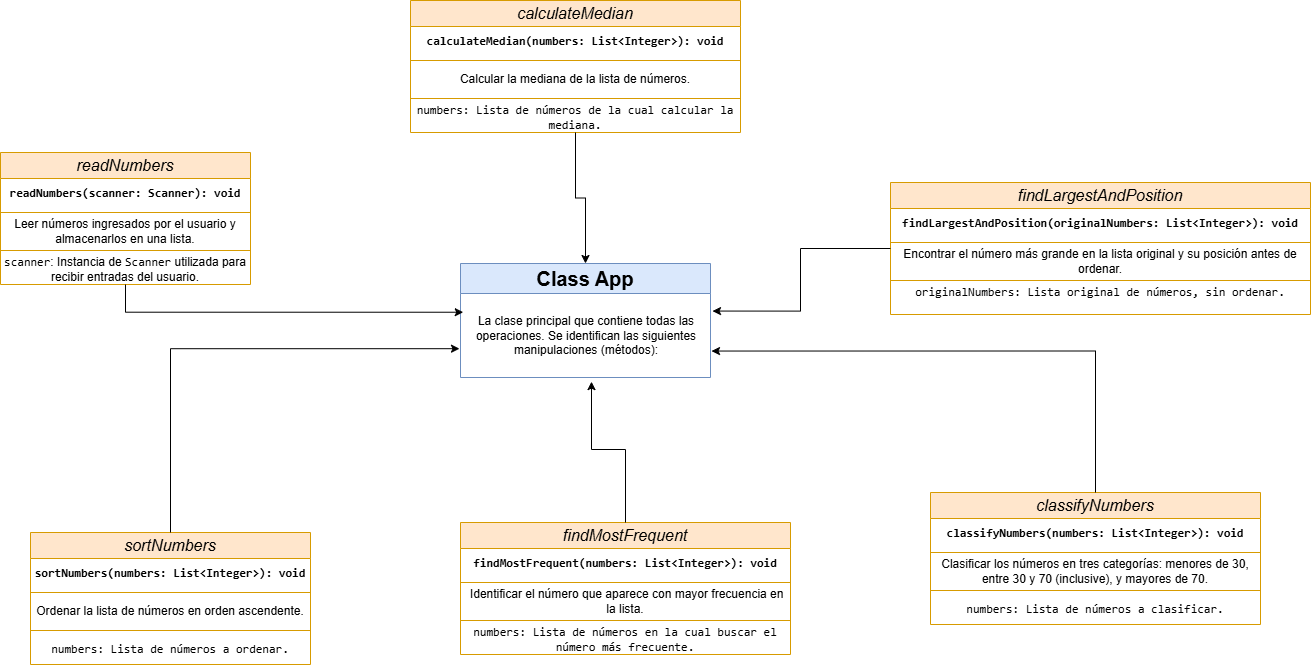

The diagram above was exported from draw.io. Its source (the exported page's mxGraphModel, read from the mxfile embedded in the PNG):
<mxGraphModel dx="2253" dy="829" grid="1" gridSize="10" guides="1" tooltips="1" connect="1" arrows="1" fold="1" page="1" pageScale="1" pageWidth="827" pageHeight="1169" math="0" shadow="0">
  <root>
    <mxCell id="0" />
    <mxCell id="1" parent="0" />
    <mxCell id="n3__H2D-mifGFwIgigk6-1" value="&lt;b&gt;&lt;font style=&quot;font-size: 20px;&quot;&gt;Class App&lt;/font&gt;&lt;/b&gt;" style="swimlane;fontStyle=0;childLayout=stackLayout;horizontal=1;startSize=30;fillColor=#dae8fc;horizontalStack=0;resizeParent=1;resizeParentMax=0;resizeLast=0;collapsible=1;marginBottom=0;whiteSpace=wrap;html=1;align=center;strokeColor=#6c8ebf;" parent="1" vertex="1">
      <mxGeometry x="70" y="641" width="250" height="114" as="geometry" />
    </mxCell>
    <mxCell id="n3__H2D-mifGFwIgigk6-2" value="&lt;br&gt;&lt;div style=&quot;text-align: center;&quot;&gt;&lt;span style=&quot;background-color: initial;&quot;&gt;La clase principal que contiene todas las operaciones. Se identifican las siguientes manipulaciones&amp;nbsp;&lt;/span&gt;&lt;span style=&quot;background-color: initial; text-align: left;&quot;&gt;(métodos):&lt;/span&gt;&lt;/div&gt;&lt;div style=&quot;text-align: center;&quot;&gt;&lt;br&gt;&lt;/div&gt;" style="text;strokeColor=none;fillColor=none;align=left;verticalAlign=top;spacingLeft=4;spacingRight=4;overflow=hidden;rotatable=0;points=[[0,0.5],[1,0.5]];portConstraint=eastwest;whiteSpace=wrap;html=1;" parent="n3__H2D-mifGFwIgigk6-1" vertex="1">
      <mxGeometry y="30" width="250" height="84" as="geometry" />
    </mxCell>
    <mxCell id="n3__H2D-mifGFwIgigk6-5" value="&lt;i&gt;&lt;font style=&quot;font-size: 16px;&quot;&gt;readNumbers&lt;/font&gt;&lt;/i&gt;" style="swimlane;fontStyle=0;childLayout=stackLayout;horizontal=1;startSize=26;fillColor=#ffe6cc;horizontalStack=0;resizeParent=1;resizeParentMax=0;resizeLast=0;collapsible=1;marginBottom=0;whiteSpace=wrap;html=1;align=center;strokeColor=#d79b00;" parent="1" vertex="1">
      <mxGeometry x="-390" y="530" width="250" height="132" as="geometry" />
    </mxCell>
    <mxCell id="n3__H2D-mifGFwIgigk6-10" value="&lt;strong&gt;&lt;code&gt;readNumbers(scanner: Scanner): void&lt;/code&gt;&lt;/strong&gt;" style="text;html=1;align=center;verticalAlign=middle;whiteSpace=wrap;rounded=0;" parent="n3__H2D-mifGFwIgigk6-5" vertex="1">
      <mxGeometry y="26" width="250" height="30" as="geometry" />
    </mxCell>
    <mxCell id="n3__H2D-mifGFwIgigk6-14" value="" style="line;strokeWidth=1;fillColor=none;align=left;verticalAlign=middle;spacingTop=-1;spacingLeft=3;spacingRight=3;rotatable=0;labelPosition=right;points=[];portConstraint=eastwest;strokeColor=inherit;" parent="n3__H2D-mifGFwIgigk6-5" vertex="1">
      <mxGeometry y="56" width="250" height="8" as="geometry" />
    </mxCell>
    <mxCell id="n3__H2D-mifGFwIgigk6-15" value="Leer números ingresados por el usuario y almacenarlos en una lista." style="text;html=1;align=center;verticalAlign=middle;whiteSpace=wrap;rounded=0;" parent="n3__H2D-mifGFwIgigk6-5" vertex="1">
      <mxGeometry y="64" width="250" height="30" as="geometry" />
    </mxCell>
    <mxCell id="n3__H2D-mifGFwIgigk6-16" value="" style="line;strokeWidth=1;fillColor=none;align=left;verticalAlign=middle;spacingTop=-1;spacingLeft=3;spacingRight=3;rotatable=0;labelPosition=right;points=[];portConstraint=eastwest;strokeColor=inherit;" parent="n3__H2D-mifGFwIgigk6-5" vertex="1">
      <mxGeometry y="94" width="250" height="8" as="geometry" />
    </mxCell>
    <mxCell id="n3__H2D-mifGFwIgigk6-17" value="&lt;code style=&quot;background-color: initial;&quot;&gt;scanner&lt;/code&gt;&lt;span style=&quot;background-color: initial;&quot;&gt;: Instancia de &lt;/span&gt;&lt;code style=&quot;background-color: initial;&quot;&gt;Scanner&lt;/code&gt;&lt;span style=&quot;background-color: initial;&quot;&gt; utilizada para recibir entradas del usuario.&lt;/span&gt;" style="text;html=1;align=center;verticalAlign=middle;whiteSpace=wrap;rounded=0;" parent="n3__H2D-mifGFwIgigk6-5" vertex="1">
      <mxGeometry y="102" width="250" height="30" as="geometry" />
    </mxCell>
    <mxCell id="n3__H2D-mifGFwIgigk6-18" value="&lt;span style=&quot;font-size: 16px;&quot;&gt;&lt;i&gt;sortNumbers&lt;/i&gt;&lt;/span&gt;" style="swimlane;fontStyle=0;childLayout=stackLayout;horizontal=1;startSize=26;fillColor=#ffe6cc;horizontalStack=0;resizeParent=1;resizeParentMax=0;resizeLast=0;collapsible=1;marginBottom=0;whiteSpace=wrap;html=1;align=center;strokeColor=#d79b00;" parent="1" vertex="1">
      <mxGeometry x="-360" y="910" width="280" height="132" as="geometry" />
    </mxCell>
    <mxCell id="n3__H2D-mifGFwIgigk6-19" value="&lt;font face=&quot;monospace&quot;&gt;&lt;b&gt;sortNumbers(numbers: List&amp;lt;Integer&amp;gt;): void&lt;/b&gt;&lt;/font&gt;" style="text;html=1;align=center;verticalAlign=middle;whiteSpace=wrap;rounded=0;" parent="n3__H2D-mifGFwIgigk6-18" vertex="1">
      <mxGeometry y="26" width="280" height="30" as="geometry" />
    </mxCell>
    <mxCell id="n3__H2D-mifGFwIgigk6-20" value="" style="line;strokeWidth=1;fillColor=none;align=left;verticalAlign=middle;spacingTop=-1;spacingLeft=3;spacingRight=3;rotatable=0;labelPosition=right;points=[];portConstraint=eastwest;strokeColor=inherit;" parent="n3__H2D-mifGFwIgigk6-18" vertex="1">
      <mxGeometry y="56" width="280" height="8" as="geometry" />
    </mxCell>
    <mxCell id="n3__H2D-mifGFwIgigk6-21" value="Ordenar la lista de números en orden ascendente." style="text;html=1;align=center;verticalAlign=middle;whiteSpace=wrap;rounded=0;" parent="n3__H2D-mifGFwIgigk6-18" vertex="1">
      <mxGeometry y="64" width="280" height="30" as="geometry" />
    </mxCell>
    <mxCell id="n3__H2D-mifGFwIgigk6-22" value="" style="line;strokeWidth=1;fillColor=none;align=left;verticalAlign=middle;spacingTop=-1;spacingLeft=3;spacingRight=3;rotatable=0;labelPosition=right;points=[];portConstraint=eastwest;strokeColor=inherit;" parent="n3__H2D-mifGFwIgigk6-18" vertex="1">
      <mxGeometry y="94" width="280" height="8" as="geometry" />
    </mxCell>
    <mxCell id="n3__H2D-mifGFwIgigk6-23" value="&lt;font face=&quot;monospace&quot;&gt;numbers: Lista de números a ordenar.&lt;/font&gt;" style="text;html=1;align=center;verticalAlign=middle;whiteSpace=wrap;rounded=0;" parent="n3__H2D-mifGFwIgigk6-18" vertex="1">
      <mxGeometry y="102" width="280" height="30" as="geometry" />
    </mxCell>
    <mxCell id="n3__H2D-mifGFwIgigk6-24" value="&lt;span style=&quot;font-size: 16px;&quot;&gt;&lt;i&gt;calculateMedian&lt;/i&gt;&lt;/span&gt;" style="swimlane;fontStyle=0;childLayout=stackLayout;horizontal=1;startSize=26;fillColor=#ffe6cc;horizontalStack=0;resizeParent=1;resizeParentMax=0;resizeLast=0;collapsible=1;marginBottom=0;whiteSpace=wrap;html=1;align=center;strokeColor=#d79b00;" parent="1" vertex="1">
      <mxGeometry x="20" y="378" width="330" height="132" as="geometry" />
    </mxCell>
    <mxCell id="n3__H2D-mifGFwIgigk6-25" value="&lt;font face=&quot;monospace&quot;&gt;&lt;b&gt;calculateMedian(numbers: List&amp;lt;Integer&amp;gt;): void&lt;/b&gt;&lt;/font&gt;" style="text;html=1;align=center;verticalAlign=middle;whiteSpace=wrap;rounded=0;" parent="n3__H2D-mifGFwIgigk6-24" vertex="1">
      <mxGeometry y="26" width="330" height="30" as="geometry" />
    </mxCell>
    <mxCell id="n3__H2D-mifGFwIgigk6-26" value="" style="line;strokeWidth=1;fillColor=none;align=left;verticalAlign=middle;spacingTop=-1;spacingLeft=3;spacingRight=3;rotatable=0;labelPosition=right;points=[];portConstraint=eastwest;strokeColor=inherit;" parent="n3__H2D-mifGFwIgigk6-24" vertex="1">
      <mxGeometry y="56" width="330" height="8" as="geometry" />
    </mxCell>
    <mxCell id="n3__H2D-mifGFwIgigk6-27" value="Calcular la mediana de la lista de números." style="text;html=1;align=center;verticalAlign=middle;whiteSpace=wrap;rounded=0;" parent="n3__H2D-mifGFwIgigk6-24" vertex="1">
      <mxGeometry y="64" width="330" height="30" as="geometry" />
    </mxCell>
    <mxCell id="n3__H2D-mifGFwIgigk6-28" value="" style="line;strokeWidth=1;fillColor=none;align=left;verticalAlign=middle;spacingTop=-1;spacingLeft=3;spacingRight=3;rotatable=0;labelPosition=right;points=[];portConstraint=eastwest;strokeColor=inherit;" parent="n3__H2D-mifGFwIgigk6-24" vertex="1">
      <mxGeometry y="94" width="330" height="8" as="geometry" />
    </mxCell>
    <mxCell id="n3__H2D-mifGFwIgigk6-29" value="&lt;font face=&quot;monospace&quot;&gt;numbers: Lista de números de la cual calcular la mediana.&lt;/font&gt;" style="text;html=1;align=center;verticalAlign=middle;whiteSpace=wrap;rounded=0;" parent="n3__H2D-mifGFwIgigk6-24" vertex="1">
      <mxGeometry y="102" width="330" height="30" as="geometry" />
    </mxCell>
    <mxCell id="n3__H2D-mifGFwIgigk6-30" value="&lt;span style=&quot;font-size: 16px;&quot;&gt;&lt;i&gt;findMostFrequent&lt;/i&gt;&lt;/span&gt;" style="swimlane;fontStyle=0;childLayout=stackLayout;horizontal=1;startSize=26;fillColor=#ffe6cc;horizontalStack=0;resizeParent=1;resizeParentMax=0;resizeLast=0;collapsible=1;marginBottom=0;whiteSpace=wrap;html=1;align=center;strokeColor=#d79b00;" parent="1" vertex="1">
      <mxGeometry x="70" y="900" width="330" height="132" as="geometry" />
    </mxCell>
    <mxCell id="n3__H2D-mifGFwIgigk6-31" value="&lt;font face=&quot;monospace&quot;&gt;&lt;b&gt;findMostFrequent(numbers: List&amp;lt;Integer&amp;gt;): void&lt;/b&gt;&lt;/font&gt;" style="text;html=1;align=center;verticalAlign=middle;whiteSpace=wrap;rounded=0;" parent="n3__H2D-mifGFwIgigk6-30" vertex="1">
      <mxGeometry y="26" width="330" height="30" as="geometry" />
    </mxCell>
    <mxCell id="n3__H2D-mifGFwIgigk6-32" value="" style="line;strokeWidth=1;fillColor=none;align=left;verticalAlign=middle;spacingTop=-1;spacingLeft=3;spacingRight=3;rotatable=0;labelPosition=right;points=[];portConstraint=eastwest;strokeColor=inherit;" parent="n3__H2D-mifGFwIgigk6-30" vertex="1">
      <mxGeometry y="56" width="330" height="8" as="geometry" />
    </mxCell>
    <mxCell id="n3__H2D-mifGFwIgigk6-33" value="&amp;nbsp;Identificar el número que aparece con mayor frecuencia en la lista." style="text;html=1;align=center;verticalAlign=middle;whiteSpace=wrap;rounded=0;" parent="n3__H2D-mifGFwIgigk6-30" vertex="1">
      <mxGeometry y="64" width="330" height="30" as="geometry" />
    </mxCell>
    <mxCell id="n3__H2D-mifGFwIgigk6-34" value="" style="line;strokeWidth=1;fillColor=none;align=left;verticalAlign=middle;spacingTop=-1;spacingLeft=3;spacingRight=3;rotatable=0;labelPosition=right;points=[];portConstraint=eastwest;strokeColor=inherit;" parent="n3__H2D-mifGFwIgigk6-30" vertex="1">
      <mxGeometry y="94" width="330" height="8" as="geometry" />
    </mxCell>
    <mxCell id="n3__H2D-mifGFwIgigk6-35" value="&lt;font face=&quot;monospace&quot;&gt;numbers: Lista de números en la cual buscar el número más frecuente.&lt;/font&gt;" style="text;html=1;align=center;verticalAlign=middle;whiteSpace=wrap;rounded=0;" parent="n3__H2D-mifGFwIgigk6-30" vertex="1">
      <mxGeometry y="102" width="330" height="30" as="geometry" />
    </mxCell>
    <mxCell id="n3__H2D-mifGFwIgigk6-36" value="&lt;span style=&quot;font-size: 16px;&quot;&gt;&lt;i&gt;classifyNumbers&lt;/i&gt;&lt;/span&gt;" style="swimlane;fontStyle=0;childLayout=stackLayout;horizontal=1;startSize=26;fillColor=#ffe6cc;horizontalStack=0;resizeParent=1;resizeParentMax=0;resizeLast=0;collapsible=1;marginBottom=0;whiteSpace=wrap;html=1;align=center;strokeColor=#d79b00;" parent="1" vertex="1">
      <mxGeometry x="540" y="870" width="330" height="132" as="geometry" />
    </mxCell>
    <mxCell id="n3__H2D-mifGFwIgigk6-37" value="&lt;font face=&quot;monospace&quot;&gt;&lt;b&gt;classifyNumbers(numbers: List&amp;lt;Integer&amp;gt;): void&lt;/b&gt;&lt;/font&gt;" style="text;html=1;align=center;verticalAlign=middle;whiteSpace=wrap;rounded=0;" parent="n3__H2D-mifGFwIgigk6-36" vertex="1">
      <mxGeometry y="26" width="330" height="30" as="geometry" />
    </mxCell>
    <mxCell id="n3__H2D-mifGFwIgigk6-38" value="" style="line;strokeWidth=1;fillColor=none;align=left;verticalAlign=middle;spacingTop=-1;spacingLeft=3;spacingRight=3;rotatable=0;labelPosition=right;points=[];portConstraint=eastwest;strokeColor=inherit;" parent="n3__H2D-mifGFwIgigk6-36" vertex="1">
      <mxGeometry y="56" width="330" height="8" as="geometry" />
    </mxCell>
    <mxCell id="n3__H2D-mifGFwIgigk6-39" value="Clasificar los números en tres categorías: menores de 30, entre 30 y 70 (inclusive), y mayores de 70." style="text;html=1;align=center;verticalAlign=middle;whiteSpace=wrap;rounded=0;" parent="n3__H2D-mifGFwIgigk6-36" vertex="1">
      <mxGeometry y="64" width="330" height="30" as="geometry" />
    </mxCell>
    <mxCell id="n3__H2D-mifGFwIgigk6-40" value="" style="line;strokeWidth=1;fillColor=none;align=left;verticalAlign=middle;spacingTop=-1;spacingLeft=3;spacingRight=3;rotatable=0;labelPosition=right;points=[];portConstraint=eastwest;strokeColor=inherit;" parent="n3__H2D-mifGFwIgigk6-36" vertex="1">
      <mxGeometry y="94" width="330" height="8" as="geometry" />
    </mxCell>
    <mxCell id="n3__H2D-mifGFwIgigk6-41" value="&lt;font face=&quot;monospace&quot;&gt;numbers: Lista de números a clasificar.&lt;/font&gt;" style="text;html=1;align=center;verticalAlign=middle;whiteSpace=wrap;rounded=0;" parent="n3__H2D-mifGFwIgigk6-36" vertex="1">
      <mxGeometry y="102" width="330" height="30" as="geometry" />
    </mxCell>
    <mxCell id="n3__H2D-mifGFwIgigk6-44" value="&lt;span style=&quot;font-size: 16px;&quot;&gt;&lt;i&gt;findLargestAndPosition&lt;/i&gt;&lt;/span&gt;" style="swimlane;fontStyle=0;childLayout=stackLayout;horizontal=1;startSize=26;fillColor=#ffe6cc;horizontalStack=0;resizeParent=1;resizeParentMax=0;resizeLast=0;collapsible=1;marginBottom=0;whiteSpace=wrap;html=1;align=center;strokeColor=#d79b00;" parent="1" vertex="1">
      <mxGeometry x="500" y="560" width="420" height="132" as="geometry" />
    </mxCell>
    <mxCell id="n3__H2D-mifGFwIgigk6-45" value="&lt;font face=&quot;monospace&quot;&gt;&lt;b&gt;findLargestAndPosition(originalNumbers: List&amp;lt;Integer&amp;gt;): void&lt;/b&gt;&lt;/font&gt;" style="text;html=1;align=center;verticalAlign=middle;whiteSpace=wrap;rounded=0;" parent="n3__H2D-mifGFwIgigk6-44" vertex="1">
      <mxGeometry y="26" width="420" height="30" as="geometry" />
    </mxCell>
    <mxCell id="n3__H2D-mifGFwIgigk6-46" value="" style="line;strokeWidth=1;fillColor=none;align=left;verticalAlign=middle;spacingTop=-1;spacingLeft=3;spacingRight=3;rotatable=0;labelPosition=right;points=[];portConstraint=eastwest;strokeColor=inherit;" parent="n3__H2D-mifGFwIgigk6-44" vertex="1">
      <mxGeometry y="56" width="420" height="8" as="geometry" />
    </mxCell>
    <mxCell id="n3__H2D-mifGFwIgigk6-47" value="Encontrar el número más grande en la lista original y su posición antes de ordenar." style="text;html=1;align=center;verticalAlign=middle;whiteSpace=wrap;rounded=0;" parent="n3__H2D-mifGFwIgigk6-44" vertex="1">
      <mxGeometry y="64" width="420" height="30" as="geometry" />
    </mxCell>
    <mxCell id="n3__H2D-mifGFwIgigk6-48" value="" style="line;strokeWidth=1;fillColor=none;align=left;verticalAlign=middle;spacingTop=-1;spacingLeft=3;spacingRight=3;rotatable=0;labelPosition=right;points=[];portConstraint=eastwest;strokeColor=inherit;" parent="n3__H2D-mifGFwIgigk6-44" vertex="1">
      <mxGeometry y="94" width="420" height="8" as="geometry" />
    </mxCell>
    <mxCell id="n3__H2D-mifGFwIgigk6-49" value="&lt;div&gt;&lt;font face=&quot;monospace&quot;&gt;originalNumbers: Lista original de números, sin ordenar.&lt;/font&gt;&lt;/div&gt;&lt;div&gt;&lt;br&gt;&lt;/div&gt;" style="text;html=1;align=center;verticalAlign=middle;whiteSpace=wrap;rounded=0;" parent="n3__H2D-mifGFwIgigk6-44" vertex="1">
      <mxGeometry y="102" width="420" height="30" as="geometry" />
    </mxCell>
    <mxCell id="n3__H2D-mifGFwIgigk6-51" style="edgeStyle=orthogonalEdgeStyle;rounded=0;orthogonalLoop=1;jettySize=auto;html=1;entryX=0.5;entryY=0;entryDx=0;entryDy=0;" parent="1" source="n3__H2D-mifGFwIgigk6-29" target="n3__H2D-mifGFwIgigk6-1" edge="1">
      <mxGeometry relative="1" as="geometry" />
    </mxCell>
    <mxCell id="n3__H2D-mifGFwIgigk6-53" style="edgeStyle=orthogonalEdgeStyle;rounded=0;orthogonalLoop=1;jettySize=auto;html=1;entryX=0.011;entryY=0.223;entryDx=0;entryDy=0;entryPerimeter=0;" parent="1" source="n3__H2D-mifGFwIgigk6-17" target="n3__H2D-mifGFwIgigk6-2" edge="1">
      <mxGeometry relative="1" as="geometry" />
    </mxCell>
    <mxCell id="n3__H2D-mifGFwIgigk6-54" style="edgeStyle=orthogonalEdgeStyle;rounded=0;orthogonalLoop=1;jettySize=auto;html=1;entryX=0.524;entryY=1.049;entryDx=0;entryDy=0;entryPerimeter=0;" parent="1" source="n3__H2D-mifGFwIgigk6-30" target="n3__H2D-mifGFwIgigk6-2" edge="1">
      <mxGeometry relative="1" as="geometry">
        <Array as="points">
          <mxPoint x="235" y="827" />
          <mxPoint x="201" y="827" />
        </Array>
      </mxGeometry>
    </mxCell>
    <mxCell id="n3__H2D-mifGFwIgigk6-57" style="edgeStyle=orthogonalEdgeStyle;rounded=0;orthogonalLoop=1;jettySize=auto;html=1;entryX=-0.004;entryY=0.657;entryDx=0;entryDy=0;entryPerimeter=0;" parent="1" source="n3__H2D-mifGFwIgigk6-18" target="n3__H2D-mifGFwIgigk6-2" edge="1">
      <mxGeometry relative="1" as="geometry" />
    </mxCell>
    <mxCell id="n3__H2D-mifGFwIgigk6-58" style="edgeStyle=orthogonalEdgeStyle;rounded=0;orthogonalLoop=1;jettySize=auto;html=1;entryX=1.004;entryY=0.685;entryDx=0;entryDy=0;entryPerimeter=0;" parent="1" source="n3__H2D-mifGFwIgigk6-36" target="n3__H2D-mifGFwIgigk6-2" edge="1">
      <mxGeometry relative="1" as="geometry" />
    </mxCell>
    <mxCell id="n3__H2D-mifGFwIgigk6-59" style="edgeStyle=orthogonalEdgeStyle;rounded=0;orthogonalLoop=1;jettySize=auto;html=1;entryX=1.008;entryY=0.209;entryDx=0;entryDy=0;entryPerimeter=0;" parent="1" source="n3__H2D-mifGFwIgigk6-44" target="n3__H2D-mifGFwIgigk6-2" edge="1">
      <mxGeometry relative="1" as="geometry" />
    </mxCell>
  </root>
</mxGraphModel>